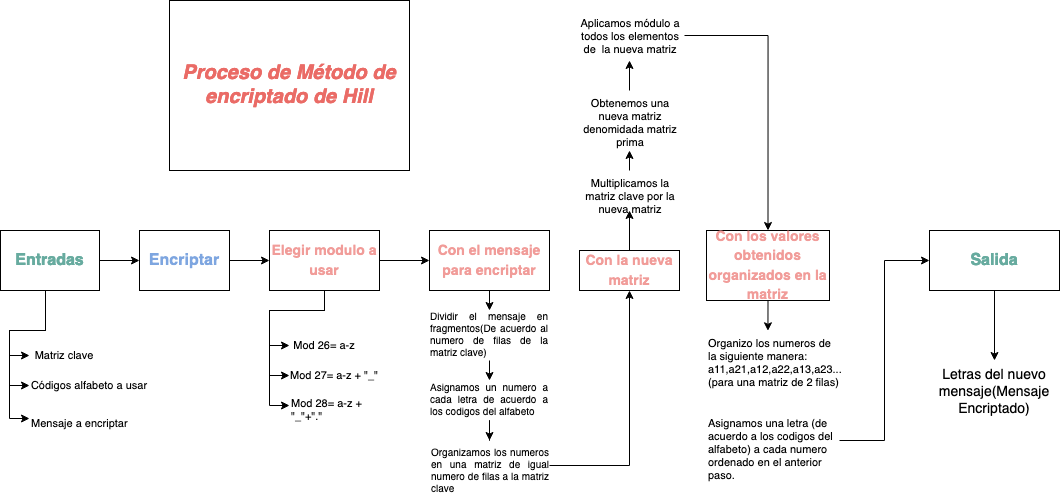

The diagram above was exported from draw.io. Its source (the exported page's mxGraphModel, read from the mxfile embedded in the PNG):
<mxGraphModel dx="1851" dy="823" grid="1" gridSize="10" guides="1" tooltips="1" connect="1" arrows="1" fold="1" page="1" pageScale="1" pageWidth="827" pageHeight="1169" math="0" shadow="0">
  <root>
    <mxCell id="0" />
    <mxCell id="1" parent="0" />
    <mxCell id="pdmeb02Vqj34vfbuk3kA-1" value="&lt;font color=&quot;#EA6B66&quot;&gt;&lt;i&gt;&lt;font style=&quot;font-size: 20px&quot;&gt;&lt;b&gt;Proceso de Método de encriptado de Hill&lt;/b&gt;&lt;/font&gt;&lt;/i&gt;&lt;/font&gt;" style="rounded=0;whiteSpace=wrap;html=1;" vertex="1" parent="1">
      <mxGeometry x="180" y="30" width="240" height="170" as="geometry" />
    </mxCell>
    <mxCell id="pdmeb02Vqj34vfbuk3kA-9" style="edgeStyle=orthogonalEdgeStyle;rounded=0;orthogonalLoop=1;jettySize=auto;html=1;exitX=0.25;exitY=1;exitDx=0;exitDy=0;entryX=0;entryY=0.25;entryDx=0;entryDy=0;fontSize=14;" edge="1" parent="1" source="pdmeb02Vqj34vfbuk3kA-2" target="pdmeb02Vqj34vfbuk3kA-6">
      <mxGeometry relative="1" as="geometry">
        <Array as="points">
          <mxPoint x="56" y="320" />
          <mxPoint x="56" y="360" />
          <mxPoint x="20" y="360" />
          <mxPoint x="20" y="448" />
          <mxPoint x="40" y="448" />
        </Array>
      </mxGeometry>
    </mxCell>
    <mxCell id="pdmeb02Vqj34vfbuk3kA-13" style="edgeStyle=orthogonalEdgeStyle;rounded=0;orthogonalLoop=1;jettySize=auto;html=1;entryX=0;entryY=0.5;entryDx=0;entryDy=0;fontSize=14;" edge="1" parent="1" source="pdmeb02Vqj34vfbuk3kA-2" target="pdmeb02Vqj34vfbuk3kA-4">
      <mxGeometry relative="1" as="geometry">
        <Array as="points">
          <mxPoint x="56" y="360" />
          <mxPoint x="20" y="360" />
          <mxPoint x="20" y="415" />
        </Array>
      </mxGeometry>
    </mxCell>
    <mxCell id="pdmeb02Vqj34vfbuk3kA-15" style="edgeStyle=orthogonalEdgeStyle;rounded=0;orthogonalLoop=1;jettySize=auto;html=1;exitX=0.5;exitY=1;exitDx=0;exitDy=0;entryX=0;entryY=0.5;entryDx=0;entryDy=0;fontSize=14;" edge="1" parent="1" source="pdmeb02Vqj34vfbuk3kA-2" target="pdmeb02Vqj34vfbuk3kA-3">
      <mxGeometry relative="1" as="geometry">
        <Array as="points">
          <mxPoint x="56" y="360" />
          <mxPoint x="20" y="360" />
          <mxPoint x="20" y="385" />
        </Array>
      </mxGeometry>
    </mxCell>
    <mxCell id="pdmeb02Vqj34vfbuk3kA-72" style="edgeStyle=orthogonalEdgeStyle;rounded=0;orthogonalLoop=1;jettySize=auto;html=1;exitX=1;exitY=0.5;exitDx=0;exitDy=0;entryX=0;entryY=0.5;entryDx=0;entryDy=0;fontSize=11;fontColor=#F19C99;" edge="1" parent="1" source="pdmeb02Vqj34vfbuk3kA-2" target="pdmeb02Vqj34vfbuk3kA-16">
      <mxGeometry relative="1" as="geometry" />
    </mxCell>
    <mxCell id="pdmeb02Vqj34vfbuk3kA-2" value="&lt;b&gt;&lt;font color=&quot;#67AB9F&quot;&gt;Entradas&lt;/font&gt;&lt;/b&gt;" style="rounded=0;whiteSpace=wrap;html=1;fontSize=16;" vertex="1" parent="1">
      <mxGeometry x="11" y="260" width="99" height="60" as="geometry" />
    </mxCell>
    <mxCell id="pdmeb02Vqj34vfbuk3kA-3" value="&lt;font style=&quot;font-size: 11px&quot;&gt;Matriz clave&lt;/font&gt;" style="text;html=1;strokeColor=none;fillColor=none;align=center;verticalAlign=middle;whiteSpace=wrap;rounded=0;fontSize=10;" vertex="1" parent="1">
      <mxGeometry x="40" y="370" width="70" height="30" as="geometry" />
    </mxCell>
    <mxCell id="pdmeb02Vqj34vfbuk3kA-4" value="&lt;font style=&quot;font-size: 11px&quot;&gt;&lt;font style=&quot;font-size: 11px&quot;&gt;Códigos alfabeto a usar &lt;/font&gt;&lt;br style=&quot;font-size: 10px&quot;&gt;&lt;/font&gt;" style="text;html=1;strokeColor=none;fillColor=none;align=center;verticalAlign=middle;whiteSpace=wrap;rounded=0;fontSize=10;" vertex="1" parent="1">
      <mxGeometry x="40" y="400" width="120" height="30" as="geometry" />
    </mxCell>
    <mxCell id="pdmeb02Vqj34vfbuk3kA-6" value="&lt;font style=&quot;font-size: 11px&quot;&gt;Mensaje a encriptar&lt;/font&gt;" style="text;whiteSpace=wrap;html=1;fontSize=10;" vertex="1" parent="1">
      <mxGeometry x="40" y="440" width="130" height="30" as="geometry" />
    </mxCell>
    <mxCell id="pdmeb02Vqj34vfbuk3kA-29" style="edgeStyle=orthogonalEdgeStyle;rounded=0;orthogonalLoop=1;jettySize=auto;html=1;exitX=1;exitY=0.5;exitDx=0;exitDy=0;entryX=0;entryY=0.5;entryDx=0;entryDy=0;fontSize=14;" edge="1" parent="1" source="pdmeb02Vqj34vfbuk3kA-16" target="pdmeb02Vqj34vfbuk3kA-19">
      <mxGeometry relative="1" as="geometry" />
    </mxCell>
    <mxCell id="pdmeb02Vqj34vfbuk3kA-16" value="&lt;b&gt;&lt;font color=&quot;#7EA6E0&quot;&gt;Encriptar&lt;/font&gt;&lt;/b&gt;" style="rounded=0;whiteSpace=wrap;html=1;fontSize=16;" vertex="1" parent="1">
      <mxGeometry x="150" y="260" width="90" height="60" as="geometry" />
    </mxCell>
    <mxCell id="pdmeb02Vqj34vfbuk3kA-31" style="edgeStyle=orthogonalEdgeStyle;rounded=0;orthogonalLoop=1;jettySize=auto;html=1;exitX=0.5;exitY=1;exitDx=0;exitDy=0;entryX=0;entryY=0.5;entryDx=0;entryDy=0;fontSize=10;fontColor=#7EA6E0;" edge="1" parent="1" source="pdmeb02Vqj34vfbuk3kA-19" target="pdmeb02Vqj34vfbuk3kA-21">
      <mxGeometry relative="1" as="geometry">
        <Array as="points">
          <mxPoint x="335" y="340" />
          <mxPoint x="280" y="340" />
          <mxPoint x="280" y="405" />
        </Array>
      </mxGeometry>
    </mxCell>
    <mxCell id="pdmeb02Vqj34vfbuk3kA-32" style="edgeStyle=orthogonalEdgeStyle;rounded=0;orthogonalLoop=1;jettySize=auto;html=1;exitX=0.5;exitY=1;exitDx=0;exitDy=0;entryX=0;entryY=0.5;entryDx=0;entryDy=0;fontSize=10;fontColor=#7EA6E0;" edge="1" parent="1" source="pdmeb02Vqj34vfbuk3kA-19" target="pdmeb02Vqj34vfbuk3kA-20">
      <mxGeometry relative="1" as="geometry" />
    </mxCell>
    <mxCell id="pdmeb02Vqj34vfbuk3kA-33" style="edgeStyle=orthogonalEdgeStyle;rounded=0;orthogonalLoop=1;jettySize=auto;html=1;exitX=0.5;exitY=1;exitDx=0;exitDy=0;entryX=0;entryY=0.5;entryDx=0;entryDy=0;fontSize=10;fontColor=#7EA6E0;" edge="1" parent="1" source="pdmeb02Vqj34vfbuk3kA-19" target="pdmeb02Vqj34vfbuk3kA-22">
      <mxGeometry relative="1" as="geometry">
        <Array as="points">
          <mxPoint x="335" y="340" />
          <mxPoint x="280" y="340" />
          <mxPoint x="280" y="435" />
        </Array>
      </mxGeometry>
    </mxCell>
    <mxCell id="pdmeb02Vqj34vfbuk3kA-49" style="edgeStyle=orthogonalEdgeStyle;rounded=0;orthogonalLoop=1;jettySize=auto;html=1;exitX=1;exitY=0.5;exitDx=0;exitDy=0;entryX=0;entryY=0.5;entryDx=0;entryDy=0;fontSize=10;fontColor=#000000;" edge="1" parent="1" source="pdmeb02Vqj34vfbuk3kA-19" target="pdmeb02Vqj34vfbuk3kA-36">
      <mxGeometry relative="1" as="geometry" />
    </mxCell>
    <mxCell id="pdmeb02Vqj34vfbuk3kA-19" value="&lt;font color=&quot;#F19C99&quot;&gt;&lt;b&gt;&lt;font style=&quot;font-size: 14px&quot;&gt;Elegir modulo a usar&lt;/font&gt;&lt;/b&gt;&lt;/font&gt;" style="rounded=0;whiteSpace=wrap;html=1;fontSize=16;" vertex="1" parent="1">
      <mxGeometry x="280" y="260" width="110" height="60" as="geometry" />
    </mxCell>
    <mxCell id="pdmeb02Vqj34vfbuk3kA-20" value="&lt;font style=&quot;font-size: 11px&quot;&gt;Mod 26= a-z&lt;/font&gt;" style="text;html=1;strokeColor=none;fillColor=none;align=center;verticalAlign=middle;whiteSpace=wrap;rounded=0;fontSize=10;" vertex="1" parent="1">
      <mxGeometry x="300" y="360" width="70" height="30" as="geometry" />
    </mxCell>
    <mxCell id="pdmeb02Vqj34vfbuk3kA-21" value="&lt;font style=&quot;font-size: 11px&quot;&gt;Mod 27= a-z + &quot;_&quot;&lt;/font&gt;" style="text;html=1;strokeColor=none;fillColor=none;align=center;verticalAlign=middle;whiteSpace=wrap;rounded=0;fontSize=10;" vertex="1" parent="1">
      <mxGeometry x="300" y="390" width="90" height="30" as="geometry" />
    </mxCell>
    <mxCell id="pdmeb02Vqj34vfbuk3kA-22" value="&lt;font style=&quot;font-size: 11px&quot;&gt;Mod 28= a-z + &quot;_&quot;+&quot;.&quot;&lt;/font&gt;" style="text;whiteSpace=wrap;html=1;fontSize=10;" vertex="1" parent="1">
      <mxGeometry x="300" y="420" width="100" height="30" as="geometry" />
    </mxCell>
    <mxCell id="pdmeb02Vqj34vfbuk3kA-45" style="edgeStyle=orthogonalEdgeStyle;rounded=0;orthogonalLoop=1;jettySize=auto;html=1;exitX=0.5;exitY=1;exitDx=0;exitDy=0;entryX=0.5;entryY=0;entryDx=0;entryDy=0;fontSize=10;fontColor=#000000;" edge="1" parent="1" source="pdmeb02Vqj34vfbuk3kA-36" target="pdmeb02Vqj34vfbuk3kA-37">
      <mxGeometry relative="1" as="geometry" />
    </mxCell>
    <mxCell id="pdmeb02Vqj34vfbuk3kA-36" value="&lt;b&gt;&lt;font style=&quot;font-size: 14px&quot; color=&quot;#F19C99&quot;&gt;Con el mensaje para encriptar&lt;/font&gt;&lt;/b&gt;" style="rounded=0;whiteSpace=wrap;html=1;fontSize=16;" vertex="1" parent="1">
      <mxGeometry x="440" y="260" width="120" height="60" as="geometry" />
    </mxCell>
    <mxCell id="pdmeb02Vqj34vfbuk3kA-41" style="edgeStyle=orthogonalEdgeStyle;rounded=0;orthogonalLoop=1;jettySize=auto;html=1;exitX=0.5;exitY=1;exitDx=0;exitDy=0;entryX=0.5;entryY=0;entryDx=0;entryDy=0;fontSize=10;fontColor=#000000;" edge="1" parent="1" source="pdmeb02Vqj34vfbuk3kA-37" target="pdmeb02Vqj34vfbuk3kA-38">
      <mxGeometry relative="1" as="geometry" />
    </mxCell>
    <mxCell id="pdmeb02Vqj34vfbuk3kA-37" value="&lt;div align=&quot;justify&quot;&gt;&lt;font style=&quot;font-size: 10px&quot;&gt;Dividir el mensaje en fragmentos(De acuerdo al numero de filas de la matriz clave)&lt;/font&gt;&lt;/div&gt;" style="text;html=1;strokeColor=none;fillColor=none;align=center;verticalAlign=middle;whiteSpace=wrap;rounded=0;fontSize=10;" vertex="1" parent="1">
      <mxGeometry x="440" y="340" width="120" height="50" as="geometry" />
    </mxCell>
    <mxCell id="pdmeb02Vqj34vfbuk3kA-48" style="edgeStyle=orthogonalEdgeStyle;rounded=0;orthogonalLoop=1;jettySize=auto;html=1;exitX=0.5;exitY=1;exitDx=0;exitDy=0;fontSize=10;fontColor=#000000;" edge="1" parent="1" source="pdmeb02Vqj34vfbuk3kA-38" target="pdmeb02Vqj34vfbuk3kA-39">
      <mxGeometry relative="1" as="geometry" />
    </mxCell>
    <mxCell id="pdmeb02Vqj34vfbuk3kA-38" value="&lt;div align=&quot;justify&quot;&gt;Asignamos un numero a cada letra de acuerdo a los codigos del alfabeto&lt;/div&gt;" style="text;html=1;strokeColor=none;fillColor=none;align=center;verticalAlign=middle;whiteSpace=wrap;rounded=0;fontSize=10;" vertex="1" parent="1">
      <mxGeometry x="440" y="410" width="120" height="40" as="geometry" />
    </mxCell>
    <mxCell id="pdmeb02Vqj34vfbuk3kA-51" style="edgeStyle=orthogonalEdgeStyle;rounded=0;orthogonalLoop=1;jettySize=auto;html=1;entryX=0.5;entryY=1;entryDx=0;entryDy=0;fontSize=10;fontColor=#000000;" edge="1" parent="1" source="pdmeb02Vqj34vfbuk3kA-39" target="pdmeb02Vqj34vfbuk3kA-50">
      <mxGeometry relative="1" as="geometry" />
    </mxCell>
    <mxCell id="pdmeb02Vqj34vfbuk3kA-39" value="&lt;div align=&quot;justify&quot;&gt;&lt;font color=&quot;#000000&quot;&gt;Organizamos los numeros en una matriz de igual numero de filas a la matriz clave&lt;/font&gt;&lt;br&gt;&lt;/div&gt;" style="text;whiteSpace=wrap;html=1;fontSize=10;fontColor=#7EA6E0;" vertex="1" parent="1">
      <mxGeometry x="440" y="470" width="120" height="50" as="geometry" />
    </mxCell>
    <mxCell id="pdmeb02Vqj34vfbuk3kA-54" style="edgeStyle=orthogonalEdgeStyle;rounded=0;orthogonalLoop=1;jettySize=auto;html=1;exitX=0.5;exitY=0;exitDx=0;exitDy=0;entryX=0.5;entryY=1;entryDx=0;entryDy=0;fontSize=10;fontColor=#000000;" edge="1" parent="1" source="pdmeb02Vqj34vfbuk3kA-50" target="pdmeb02Vqj34vfbuk3kA-52">
      <mxGeometry relative="1" as="geometry" />
    </mxCell>
    <mxCell id="pdmeb02Vqj34vfbuk3kA-50" value="&lt;b&gt;&lt;font style=&quot;font-size: 14px&quot; color=&quot;#F19C99&quot;&gt;Con la nueva matriz&lt;/font&gt;&lt;/b&gt;" style="rounded=0;whiteSpace=wrap;html=1;fontSize=16;" vertex="1" parent="1">
      <mxGeometry x="590" y="280" width="100" height="40" as="geometry" />
    </mxCell>
    <mxCell id="pdmeb02Vqj34vfbuk3kA-57" style="edgeStyle=orthogonalEdgeStyle;rounded=0;orthogonalLoop=1;jettySize=auto;html=1;exitX=0.5;exitY=0;exitDx=0;exitDy=0;entryX=0.5;entryY=1;entryDx=0;entryDy=0;fontSize=10;fontColor=#000000;" edge="1" parent="1" source="pdmeb02Vqj34vfbuk3kA-52" target="pdmeb02Vqj34vfbuk3kA-55">
      <mxGeometry relative="1" as="geometry" />
    </mxCell>
    <mxCell id="pdmeb02Vqj34vfbuk3kA-52" value="&lt;div style=&quot;font-size: 11px&quot; align=&quot;center&quot;&gt;Multiplicamos la matriz clave por la nueva matriz&lt;br&gt;&lt;/div&gt;" style="text;whiteSpace=wrap;html=1;fontSize=10;fontColor=#000000;" vertex="1" parent="1">
      <mxGeometry x="590" y="200" width="100" height="40" as="geometry" />
    </mxCell>
    <mxCell id="pdmeb02Vqj34vfbuk3kA-59" style="edgeStyle=orthogonalEdgeStyle;rounded=0;orthogonalLoop=1;jettySize=auto;html=1;exitX=0.5;exitY=0;exitDx=0;exitDy=0;fontSize=10;fontColor=#000000;" edge="1" parent="1" source="pdmeb02Vqj34vfbuk3kA-55" target="pdmeb02Vqj34vfbuk3kA-56">
      <mxGeometry relative="1" as="geometry" />
    </mxCell>
    <mxCell id="pdmeb02Vqj34vfbuk3kA-55" value="&lt;div style=&quot;font-size: 11px&quot; align=&quot;center&quot;&gt;Obtenemos una nueva matriz denomidada matriz prima&lt;br&gt;&lt;/div&gt;" style="text;whiteSpace=wrap;html=1;fontSize=10;fontColor=#000000;" vertex="1" parent="1">
      <mxGeometry x="590" y="120" width="100" height="60" as="geometry" />
    </mxCell>
    <mxCell id="pdmeb02Vqj34vfbuk3kA-61" style="edgeStyle=orthogonalEdgeStyle;rounded=0;orthogonalLoop=1;jettySize=auto;html=1;entryX=0.5;entryY=0;entryDx=0;entryDy=0;fontSize=14;fontColor=#000000;" edge="1" parent="1" source="pdmeb02Vqj34vfbuk3kA-56" target="pdmeb02Vqj34vfbuk3kA-60">
      <mxGeometry relative="1" as="geometry" />
    </mxCell>
    <mxCell id="pdmeb02Vqj34vfbuk3kA-56" value="&lt;div style=&quot;font-size: 11px&quot; align=&quot;center&quot;&gt;Aplicamos módulo a todos los elementos de&amp;nbsp; la nueva matriz&lt;br&gt;&lt;/div&gt;" style="text;whiteSpace=wrap;html=1;fontSize=10;fontColor=#000000;" vertex="1" parent="1">
      <mxGeometry x="585" y="40" width="110" height="50" as="geometry" />
    </mxCell>
    <mxCell id="pdmeb02Vqj34vfbuk3kA-58" style="edgeStyle=orthogonalEdgeStyle;rounded=0;orthogonalLoop=1;jettySize=auto;html=1;exitX=0.5;exitY=1;exitDx=0;exitDy=0;fontSize=10;fontColor=#000000;" edge="1" parent="1" source="pdmeb02Vqj34vfbuk3kA-56" target="pdmeb02Vqj34vfbuk3kA-56">
      <mxGeometry relative="1" as="geometry" />
    </mxCell>
    <mxCell id="pdmeb02Vqj34vfbuk3kA-63" style="edgeStyle=orthogonalEdgeStyle;rounded=0;orthogonalLoop=1;jettySize=auto;html=1;exitX=0.5;exitY=1;exitDx=0;exitDy=0;entryX=0.462;entryY=0.005;entryDx=0;entryDy=0;entryPerimeter=0;fontSize=14;fontColor=#000000;" edge="1" parent="1" source="pdmeb02Vqj34vfbuk3kA-60" target="pdmeb02Vqj34vfbuk3kA-62">
      <mxGeometry relative="1" as="geometry" />
    </mxCell>
    <mxCell id="pdmeb02Vqj34vfbuk3kA-60" value="&lt;font style=&quot;font-size: 14px&quot;&gt;&lt;b&gt;&lt;font color=&quot;#F19C99&quot;&gt;Con los valores obtenidos organizados en la matriz&lt;/font&gt;&lt;/b&gt;&lt;br&gt;&lt;/font&gt;" style="rounded=0;whiteSpace=wrap;html=1;fontSize=16;" vertex="1" parent="1">
      <mxGeometry x="717" y="260" width="123" height="70" as="geometry" />
    </mxCell>
    <mxCell id="pdmeb02Vqj34vfbuk3kA-62" value="&lt;div style=&quot;font-size: 11px&quot;&gt;&lt;font style=&quot;font-size: 11px&quot;&gt;Organizo los numeros de la siguiente manera: a11,a21,a12,a22,a13,a23...&lt;/font&gt;&lt;/div&gt;&lt;div style=&quot;font-size: 11px&quot;&gt;&lt;font style=&quot;font-size: 11px&quot;&gt;(para una matriz de 2 filas)&lt;/font&gt;&lt;/div&gt;" style="text;whiteSpace=wrap;html=1;fontSize=10;fontColor=#000000;" vertex="1" parent="1">
      <mxGeometry x="717" y="360" width="133" height="60" as="geometry" />
    </mxCell>
    <mxCell id="pdmeb02Vqj34vfbuk3kA-66" style="edgeStyle=orthogonalEdgeStyle;rounded=0;orthogonalLoop=1;jettySize=auto;html=1;entryX=0;entryY=0.5;entryDx=0;entryDy=0;fontSize=14;fontColor=#000000;" edge="1" parent="1" source="pdmeb02Vqj34vfbuk3kA-64" target="pdmeb02Vqj34vfbuk3kA-65">
      <mxGeometry relative="1" as="geometry" />
    </mxCell>
    <mxCell id="pdmeb02Vqj34vfbuk3kA-64" value="&lt;font style=&quot;font-size: 11px&quot;&gt;Asignamos una letra (de acuerdo a los codigos del alfabeto) a cada numero ordenado en el anterior paso.&lt;/font&gt;" style="text;whiteSpace=wrap;html=1;fontSize=10;fontColor=#000000;" vertex="1" parent="1">
      <mxGeometry x="717" y="440" width="133" height="60" as="geometry" />
    </mxCell>
    <mxCell id="pdmeb02Vqj34vfbuk3kA-70" style="edgeStyle=orthogonalEdgeStyle;rounded=0;orthogonalLoop=1;jettySize=auto;html=1;exitX=0.5;exitY=1;exitDx=0;exitDy=0;fontSize=14;fontColor=#000000;" edge="1" parent="1" source="pdmeb02Vqj34vfbuk3kA-65" target="pdmeb02Vqj34vfbuk3kA-67">
      <mxGeometry relative="1" as="geometry" />
    </mxCell>
    <mxCell id="pdmeb02Vqj34vfbuk3kA-65" value="&lt;font style=&quot;font-size: 16px&quot;&gt;&lt;b&gt;&lt;font style=&quot;font-size: 16px&quot; color=&quot;#67AB9F&quot;&gt;Salida&lt;/font&gt;&lt;/b&gt;&lt;/font&gt;&lt;font style=&quot;font-size: 14px&quot;&gt;&lt;br&gt;&lt;/font&gt;" style="rounded=0;whiteSpace=wrap;html=1;fontSize=16;" vertex="1" parent="1">
      <mxGeometry x="940" y="260" width="130" height="60" as="geometry" />
    </mxCell>
    <mxCell id="pdmeb02Vqj34vfbuk3kA-67" value="&lt;div align=&quot;center&quot;&gt;Letras del nuevo mensaje(Mensaje Encriptado)&lt;/div&gt;" style="text;whiteSpace=wrap;html=1;fontSize=14;fontColor=#000000;align=center;" vertex="1" parent="1">
      <mxGeometry x="940" y="390" width="130" height="60" as="geometry" />
    </mxCell>
  </root>
</mxGraphModel>